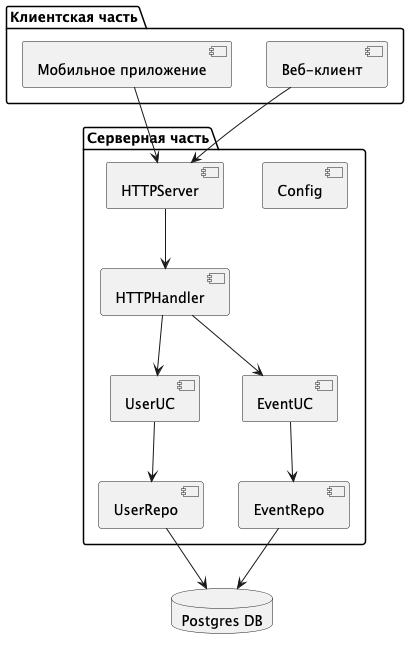

The diagram above was rendered by PlantUML. Its source (embedded in the PNG):
@startuml
package "Клиентская часть" {
    ["Мобильное приложение"]
    ["Веб-клиент"]
}

package "Серверная часть" {
    [HTTPServer]
    [HTTPHandler]
    [UserUC]
    [EventUC]
    [UserRepo]
    [EventRepo]
    [Config]
}

database "Postgres DB" as DB

["Мобильное приложение"] --> [HTTPServer]
["Веб-клиент"] --> [HTTPServer]
[HTTPServer] --> [HTTPHandler]
[HTTPHandler] --> [UserUC]
[HTTPHandler] --> [EventUC]
[UserUC] --> [UserRepo]
[EventUC] --> [EventRepo]
[UserRepo] --> DB
[EventRepo] --> DB
@enduml